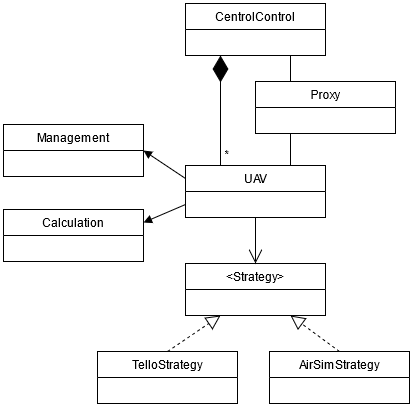

The diagram above was exported from draw.io. Its source (the exported page's mxGraphModel, read from the mxfile embedded in the PNG):
<mxGraphModel dx="886" dy="471" grid="1" gridSize="1" guides="1" tooltips="1" connect="1" arrows="1" fold="1" page="1" pageScale="1" pageWidth="827" pageHeight="1169" background="none" math="0" shadow="0">
  <root>
    <mxCell id="WIyWlLk6GJQsqaUBKTNV-0" />
    <mxCell id="WIyWlLk6GJQsqaUBKTNV-1" parent="WIyWlLk6GJQsqaUBKTNV-0" />
    <mxCell id="Ft6EQuCPRghEhd8QDcjp-0" value="CentrolControl" style="swimlane;fontStyle=0;childLayout=stackLayout;horizontal=1;startSize=26;fillColor=none;horizontalStack=0;resizeParent=1;resizeParentMax=0;resizeLast=0;collapsible=1;marginBottom=0;" parent="WIyWlLk6GJQsqaUBKTNV-1" vertex="1">
      <mxGeometry x="344" y="94" width="140" height="52" as="geometry" />
    </mxCell>
    <mxCell id="Ft6EQuCPRghEhd8QDcjp-5" value="Proxy" style="swimlane;fontStyle=0;childLayout=stackLayout;horizontal=1;startSize=26;fillColor=none;horizontalStack=0;resizeParent=1;resizeParentMax=0;resizeLast=0;collapsible=1;marginBottom=0;" parent="WIyWlLk6GJQsqaUBKTNV-1" vertex="1">
      <mxGeometry x="414" y="172" width="140" height="52" as="geometry" />
    </mxCell>
    <mxCell id="Ft6EQuCPRghEhd8QDcjp-6" value="UAV" style="swimlane;fontStyle=0;childLayout=stackLayout;horizontal=1;startSize=26;fillColor=none;horizontalStack=0;resizeParent=1;resizeParentMax=0;resizeLast=0;collapsible=1;marginBottom=0;" parent="WIyWlLk6GJQsqaUBKTNV-1" vertex="1">
      <mxGeometry x="344" y="256" width="140" height="52" as="geometry" />
    </mxCell>
    <mxCell id="Ft6EQuCPRghEhd8QDcjp-7" value="Management" style="swimlane;fontStyle=0;childLayout=stackLayout;horizontal=1;startSize=26;fillColor=none;horizontalStack=0;resizeParent=1;resizeParentMax=0;resizeLast=0;collapsible=1;marginBottom=0;" parent="WIyWlLk6GJQsqaUBKTNV-1" vertex="1">
      <mxGeometry x="162" y="215" width="140" height="52" as="geometry" />
    </mxCell>
    <mxCell id="Ft6EQuCPRghEhd8QDcjp-8" value="Calculation" style="swimlane;fontStyle=0;childLayout=stackLayout;horizontal=1;startSize=26;fillColor=none;horizontalStack=0;resizeParent=1;resizeParentMax=0;resizeLast=0;collapsible=1;marginBottom=0;" parent="WIyWlLk6GJQsqaUBKTNV-1" vertex="1">
      <mxGeometry x="162" y="300" width="140" height="52" as="geometry" />
    </mxCell>
    <mxCell id="Ft6EQuCPRghEhd8QDcjp-12" value="&lt;Strategy&gt;" style="swimlane;fontStyle=0;childLayout=stackLayout;horizontal=1;startSize=26;fillColor=none;horizontalStack=0;resizeParent=1;resizeParentMax=0;resizeLast=0;collapsible=1;marginBottom=0;" parent="WIyWlLk6GJQsqaUBKTNV-1" vertex="1">
      <mxGeometry x="344" y="354" width="140" height="52" as="geometry" />
    </mxCell>
    <mxCell id="Ft6EQuCPRghEhd8QDcjp-13" value="TelloStrategy" style="swimlane;fontStyle=0;childLayout=stackLayout;horizontal=1;startSize=26;fillColor=none;horizontalStack=0;resizeParent=1;resizeParentMax=0;resizeLast=0;collapsible=1;marginBottom=0;" parent="WIyWlLk6GJQsqaUBKTNV-1" vertex="1">
      <mxGeometry x="256" y="442" width="140" height="52" as="geometry" />
    </mxCell>
    <mxCell id="Ft6EQuCPRghEhd8QDcjp-14" value="AirSimStrategy" style="swimlane;fontStyle=0;childLayout=stackLayout;horizontal=1;startSize=26;fillColor=none;horizontalStack=0;resizeParent=1;resizeParentMax=0;resizeLast=0;collapsible=1;marginBottom=0;" parent="WIyWlLk6GJQsqaUBKTNV-1" vertex="1">
      <mxGeometry x="428" y="442" width="140" height="52" as="geometry" />
    </mxCell>
    <mxCell id="Ft6EQuCPRghEhd8QDcjp-17" value="" style="endArrow=diamondThin;endFill=1;endSize=24;html=1;entryX=0.25;entryY=1;entryDx=0;entryDy=0;exitX=0.25;exitY=0;exitDx=0;exitDy=0;" parent="WIyWlLk6GJQsqaUBKTNV-1" source="Ft6EQuCPRghEhd8QDcjp-6" target="Ft6EQuCPRghEhd8QDcjp-0" edge="1">
      <mxGeometry width="160" relative="1" as="geometry">
        <mxPoint x="600" y="210" as="sourcePoint" />
        <mxPoint x="760" y="210" as="targetPoint" />
      </mxGeometry>
    </mxCell>
    <mxCell id="Ft6EQuCPRghEhd8QDcjp-18" value="*" style="edgeLabel;html=1;align=center;verticalAlign=middle;resizable=0;points=[];" parent="Ft6EQuCPRghEhd8QDcjp-17" vertex="1" connectable="0">
      <mxGeometry x="-0.8182" y="1" relative="1" as="geometry">
        <mxPoint x="7" y="-3" as="offset" />
      </mxGeometry>
    </mxCell>
    <mxCell id="Ft6EQuCPRghEhd8QDcjp-23" value="" style="endArrow=block;endFill=1;html=1;align=left;verticalAlign=top;exitX=0;exitY=0.25;exitDx=0;exitDy=0;rounded=0;entryX=1;entryY=0.5;entryDx=0;entryDy=0;" parent="WIyWlLk6GJQsqaUBKTNV-1" source="Ft6EQuCPRghEhd8QDcjp-6" target="Ft6EQuCPRghEhd8QDcjp-7" edge="1">
      <mxGeometry x="-1" relative="1" as="geometry">
        <mxPoint x="270.0000000000002" y="249.9999999999999" as="sourcePoint" />
        <mxPoint x="238" y="228" as="targetPoint" />
      </mxGeometry>
    </mxCell>
    <mxCell id="Ft6EQuCPRghEhd8QDcjp-24" value="" style="endArrow=none;html=1;edgeStyle=orthogonalEdgeStyle;strokeColor=#000000;exitX=0.25;exitY=0;exitDx=0;exitDy=0;entryX=0.75;entryY=1;entryDx=0;entryDy=0;" parent="WIyWlLk6GJQsqaUBKTNV-1" source="Ft6EQuCPRghEhd8QDcjp-5" target="Ft6EQuCPRghEhd8QDcjp-0" edge="1">
      <mxGeometry relative="1" as="geometry">
        <mxPoint x="570" y="290" as="sourcePoint" />
        <mxPoint x="730" y="290" as="targetPoint" />
      </mxGeometry>
    </mxCell>
    <mxCell id="Ft6EQuCPRghEhd8QDcjp-27" value="" style="endArrow=none;html=1;edgeStyle=orthogonalEdgeStyle;strokeColor=#000000;exitX=0.75;exitY=0;exitDx=0;exitDy=0;entryX=0.25;entryY=1;entryDx=0;entryDy=0;" parent="WIyWlLk6GJQsqaUBKTNV-1" source="Ft6EQuCPRghEhd8QDcjp-6" target="Ft6EQuCPRghEhd8QDcjp-5" edge="1">
      <mxGeometry relative="1" as="geometry">
        <mxPoint x="580.0000000000002" y="299.9999999999999" as="sourcePoint" />
        <mxPoint x="740.0000000000002" y="299.9999999999999" as="targetPoint" />
      </mxGeometry>
    </mxCell>
    <mxCell id="Ft6EQuCPRghEhd8QDcjp-31" value="" style="endArrow=block;dashed=1;endFill=0;endSize=12;html=1;strokeColor=#000000;exitX=0.5;exitY=0;exitDx=0;exitDy=0;entryX=0.25;entryY=1;entryDx=0;entryDy=0;" parent="WIyWlLk6GJQsqaUBKTNV-1" source="Ft6EQuCPRghEhd8QDcjp-13" target="Ft6EQuCPRghEhd8QDcjp-12" edge="1">
      <mxGeometry width="160" relative="1" as="geometry">
        <mxPoint x="391" y="454" as="sourcePoint" />
        <mxPoint x="363" y="406" as="targetPoint" />
      </mxGeometry>
    </mxCell>
    <mxCell id="Ft6EQuCPRghEhd8QDcjp-32" value="" style="endArrow=block;dashed=1;endFill=0;endSize=12;html=1;strokeColor=#000000;exitX=0.5;exitY=0;exitDx=0;exitDy=0;entryX=0.75;entryY=1;entryDx=0;entryDy=0;" parent="WIyWlLk6GJQsqaUBKTNV-1" source="Ft6EQuCPRghEhd8QDcjp-14" target="Ft6EQuCPRghEhd8QDcjp-12" edge="1">
      <mxGeometry width="160" relative="1" as="geometry">
        <mxPoint x="401" y="464" as="sourcePoint" />
        <mxPoint x="452" y="406" as="targetPoint" />
      </mxGeometry>
    </mxCell>
    <mxCell id="Ft6EQuCPRghEhd8QDcjp-35" value="" style="endArrow=block;endFill=1;html=1;align=left;verticalAlign=top;exitX=0;exitY=0.75;exitDx=0;exitDy=0;entryX=1;entryY=0.25;entryDx=0;entryDy=0;rounded=0;" parent="WIyWlLk6GJQsqaUBKTNV-1" source="Ft6EQuCPRghEhd8QDcjp-6" target="Ft6EQuCPRghEhd8QDcjp-8" edge="1">
      <mxGeometry x="-1" relative="1" as="geometry">
        <mxPoint x="354" y="262.9999999999999" as="sourcePoint" />
        <mxPoint x="340" y="143" as="targetPoint" />
      </mxGeometry>
    </mxCell>
    <mxCell id="Ft6EQuCPRghEhd8QDcjp-44" value="" style="endArrow=open;endFill=1;endSize=12;html=1;strokeColor=#000000;exitX=0.5;exitY=1;exitDx=0;exitDy=0;entryX=0.5;entryY=0;entryDx=0;entryDy=0;" parent="WIyWlLk6GJQsqaUBKTNV-1" source="Ft6EQuCPRghEhd8QDcjp-6" target="Ft6EQuCPRghEhd8QDcjp-12" edge="1">
      <mxGeometry width="160" relative="1" as="geometry">
        <mxPoint x="330" y="392" as="sourcePoint" />
        <mxPoint x="465" y="396" as="targetPoint" />
      </mxGeometry>
    </mxCell>
  </root>
</mxGraphModel>